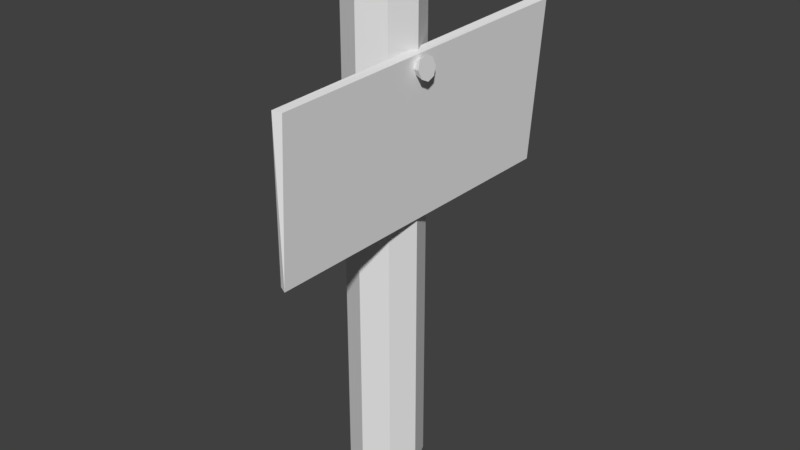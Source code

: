 # Source: home.blend  (saved by Blender 2.78.0; exported with 4.5.12 LTS)
import bpy
from mathutils import Matrix  # noqa: F401  (used for matrix-valued properties, if any)

bpy.ops.wm.read_factory_settings(use_empty=True)
scene = bpy.context.scene
scene.name = 'Scene'

# ---- collections
col_collection_1 = bpy.data.collections.new('Collection 1'); scene.collection.children.link(col_collection_1)

# ---- materials (node trees are filled in below, after node groups)
mat_material_002 = bpy.data.materials.new('Material.002')
mat_material_002.alpha_threshold = 0.0
mat_material_002.use_transparent_shadow = False
mat_material_002.roughness = 0.5
mat_material_001 = bpy.data.materials.new('Material.001')
mat_material_001.alpha_threshold = 0.0
mat_material_001.use_transparent_shadow = False
mat_material_001.roughness = 0.5

# ---- material node trees

# ---- world
world_world = bpy.data.worlds.new('World'); scene.world = world_world
world_world.color = (0.05088, 0.05088, 0.05088)
world_world.use_sun_shadow = False
world_world.sun_shadow_jitter_overblur = 0.0
world_world.cycles.sampling_method = 'MANUAL'

# ---- meshes
me_cone = bpy.data.meshes.new('Cone')
me_cone.from_pydata([(0.0, 1.0, -1.0), (0.0, 0.001, 1.0), (0.7071, 0.7071, -1.0), (0.0007071, 0.0007071, 1.0), (1.0, -4.371e-08, -1.0), (0.001, -4.371e-11, 1.0), (0.7071, -0.7071, -1.0), (0.0007071, -0.0007071, 1.0), (-8.742e-08, -1.0, -1.0), (-8.742e-11, -0.001, 1.0), (-0.7071, -0.7071, -1.0), (-0.0007071, -0.0007071, 1.0), (-1.0, 1.192e-08, -1.0), (-0.001, 1.192e-11, 1.0), (-0.7071, 0.7071, -1.0), (-0.0007071, 0.0007071, 1.0)], [], [(0, 1, 3, 2), (2, 3, 5, 4), (4, 5, 7, 6), (6, 7, 9, 8), (8, 9, 11, 10), (10, 11, 13, 12), (3, 1, 15, 13, 11, 9, 7, 5), (12, 13, 15, 14), (14, 15, 1, 0), (0, 2, 4, 6, 8, 10, 12, 14)])
_uv = me_cone.uv_layers.new(name='UVMap')
_uv.uv.foreach_set('vector', [0.4274, 0.5463, 0.0001833, 0.5463, 0.0001832, 0.5465, 0.4274, 0.6974, 0.855, 0.6974, 0.4278, 0.5465, 0.4278, 0.5463, 0.855, 0.5463, 0.855, 0.5463, 0.4278, 0.5463, 0.4278, 0.5462, 0.855, 0.3953, 0.8225, 0.3023, 0.3953, 0.1514, 0.3953, 0.1512, 0.8225, 0.1512, 0.8225, 0.1512, 0.3953, 0.1512, 0.3953, 0.1511, 0.8225, 0.0001832, 0.4274, 0.6977, 0.0001832, 0.8486, 0.0001833, 0.8488, 0.4274, 0.8488, 0.3953, 0.3029, 0.3953, 0.3028, 0.3954, 0.3026, 0.3955, 0.3026, 0.3957, 0.3028, 0.3957, 0.3029, 0.3955, 0.303, 0.3954, 0.303, 0.4274, 0.8488, 0.0001833, 0.8488, 0.0001832, 0.8489, 0.4274, 0.9998, 0.4274, 0.3953, 0.0001832, 0.5462, 0.0001833, 0.5463, 0.4274, 0.5463, 0.1158, 0.0001832, 0.0001832, 0.1158, 0.0001832, 0.2793, 0.1158, 0.3949, 0.2793, 0.3949, 0.3949, 0.2793, 0.3949, 0.1158, 0.2793, 0.0001833])
me_cone.materials.append(mat_material_002)
me_cone.use_remesh_preserve_volume = False
me_cone.use_remesh_preserve_attributes = False
me_cone.use_mirror_vertex_groups = False
me_cone.update()
me_cube_001 = bpy.data.meshes.new('Cube.001')
me_cube_001.from_pydata([(-1.073, -1.138, -1.139), (-0.9962, -1.014, 1.013), (-0.973, 0.973, -0.973), (-0.9874, 0.9741, 0.9751), (1.047, -1.087, -1.088), (0.9308, -0.983, 0.9806), (0.9478, 0.9478, -0.9478), (0.9958, 0.9913, 0.9916)], [], [(0, 1, 3, 2), (2, 3, 7, 6), (6, 7, 5, 4), (4, 5, 1, 0), (2, 6, 4, 0), (7, 3, 1, 5)])
me_cube_001.use_remesh_preserve_volume = False
me_cube_001.use_remesh_preserve_attributes = False
me_cube_001.use_mirror_vertex_groups = False
me_cube_001.update()
me_cylinder = bpy.data.meshes.new('Cylinder')
me_cylinder.from_pydata([(0.0, 0.1, -1.0), (0.0, 0.1, 1.0), (0.07071, 0.07071, -1.0), (0.07071, 0.07071, 1.0), (0.1, -4.371e-09, -1.0), (0.1, -4.371e-09, 1.0), (0.07071, -0.07071, -1.0), (0.07071, -0.07071, 1.0), (-8.742e-09, -0.1, -1.0), (-8.742e-09, -0.1, 1.0), (-0.07071, -0.07071, -1.0), (-0.07071, -0.07071, 1.0), (-0.1, 1.192e-09, -1.0), (-0.1, 1.192e-09, 1.0), (-0.07071, 0.07071, -1.0), (-0.07071, 0.07071, 1.0)], [], [(0, 1, 3, 2), (2, 3, 5, 4), (4, 5, 7, 6), (6, 7, 9, 8), (8, 9, 11, 10), (10, 11, 13, 12), (3, 1, 15, 13, 11, 9, 7, 5), (12, 13, 15, 14), (14, 15, 1, 0), (0, 2, 4, 6, 8, 10, 12, 14)])
_uv = me_cylinder.uv_layers.new(name='UVMap')
_uv.uv.foreach_set('vector', [0.03542, 0.9999, 0.03542, 7.165e-05, 7.171e-05, 7.165e-05, 7.165e-05, 0.9999, 7.165e-05, 0.9999, 7.171e-05, 7.165e-05, 0.03542, 7.165e-05, 0.03542, 0.9999, 0.03542, 0.9999, 0.03542, 7.165e-05, 0.07077, 7.165e-05, 0.07077, 0.9999, 0.07092, 0.9999, 0.07092, 7.165e-05, 0.1063, 7.165e-05, 0.1063, 0.9999, 0.1063, 0.9999, 0.1063, 7.165e-05, 0.1416, 7.165e-05, 0.1416, 0.9999, 0.1416, 0.9999, 0.1416, 7.165e-05, 0.1063, 7.165e-05, 0.1063, 0.9999, 0.1418, 0.1579, 0.1418, 0.1196, 0.1688, 0.09259, 0.2071, 0.09259, 0.2341, 0.1196, 0.2341, 0.1579, 0.2071, 0.185, 0.1688, 0.185, 0.1063, 0.9999, 0.1063, 7.165e-05, 0.07092, 7.165e-05, 0.07092, 0.9999, 0.07077, 0.9999, 0.07077, 7.165e-05, 0.03542, 7.165e-05, 0.03542, 0.9999, 0.1418, 0.02713, 0.1418, 0.06539, 0.1688, 0.09245, 0.2071, 0.09245, 0.2341, 0.06539, 0.2341, 0.02713, 0.2071, 7.165e-05, 0.1688, 7.167e-05])
me_cylinder.materials.append(mat_material_001)
me_cylinder.use_remesh_preserve_volume = False
me_cylinder.use_remesh_preserve_attributes = False
me_cylinder.use_mirror_vertex_groups = False
me_cylinder.update()

# ---- objects
ob_cone = bpy.data.objects.new('Cone', me_cone)
ob_cube = bpy.data.objects.new('Cube', me_cube_001)
ob_cylinder = bpy.data.objects.new('Cylinder', me_cylinder)

# ---- transforms, parenting, visibility, modifiers, constraints
ob_cone.location = (0.1007, -0.007559, 1.189)
ob_cone.rotation_euler = (0.3534, -1.394, 2.793)
ob_cone.scale = (-0.0312, -0.0312, -0.0312)
ob_cone.lineart.crease_threshold = 0.0
ob_cube.location = (0.1012, 0.0, 1.015)
ob_cube.scale = (0.009225, -0.4627, -0.2064)
ob_cube.lineart.crease_threshold = 0.0
ob_cylinder.location = (0.0, 0.0, 0.7475)
ob_cylinder.scale = (1.0, 1.0, 0.6872)
ob_cylinder.lineart.crease_threshold = 0.0

# ---- collection membership
col_collection_1.objects.link(ob_cone)
col_collection_1.objects.link(ob_cube)
col_collection_1.objects.link(ob_cylinder)

# ---- scene / render settings (as saved in the file)
scene.frame_start = 1; scene.frame_end = 250; scene.frame_set(1)
scene.render.engine = 'BLENDER_EEVEE_NEXT'
scene.render.resolution_percentage = 50
scene.render.dither_intensity = 0.0
scene.cycles.use_denoising = False
scene.cycles.samples = 128
scene.cycles.sampling_pattern = 'TABULATED_SOBOL'
scene.cycles.light_sampling_threshold = 0.0
scene.cycles.use_adaptive_sampling = False
scene.cycles.use_light_tree = False
scene.cycles.blur_glossy = 0.0
scene.cycles.sample_clamp_indirect = 0.0
scene.view_settings.view_transform = 'Standard'
bpy.context.view_layer.update()

# ---- added for rendering (the .blend has no active camera and no usable light): camera, sun
cam_auto = bpy.data.cameras.new('AutoCamera')
cam_auto.lens = 50.0
cam_auto.sensor_width = 36.0
cam_auto.clip_end = 1000.0
ob_auto_camera = bpy.data.objects.new('AutoCamera', cam_auto)
scene.collection.objects.link(ob_auto_camera)
ob_auto_camera.location = (1.5983, -1.862, 2.01146)
ob_auto_camera.rotation_euler = (1.09748, -7.21219e-08, 0.694738)
scene.camera = ob_auto_camera
light_auto_sun = bpy.data.lights.new('AutoSun', 'SUN')
light_auto_sun.energy = 3.0
light_auto_sun.angle = 0.0523599
ob_auto_sun = bpy.data.objects.new('AutoSun', light_auto_sun)
scene.collection.objects.link(ob_auto_sun)
ob_auto_sun.rotation_euler = (0.872665, 0.174533, 0.523599)
bpy.context.view_layer.update()
